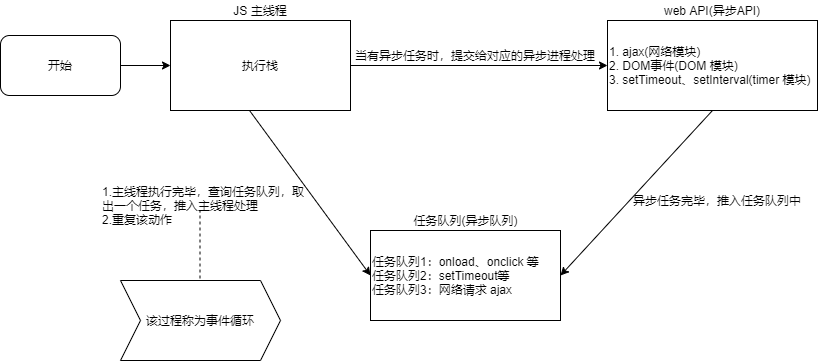

The diagram above was exported from draw.io. Its source (the exported page's mxGraphModel, read from the mxfile embedded in the PNG):
<mxGraphModel dx="1422" dy="786" grid="1" gridSize="10" guides="1" tooltips="1" connect="1" arrows="1" fold="1" page="1" pageScale="1" pageWidth="827" pageHeight="1169" math="0" shadow="0">
  <root>
    <mxCell id="0" />
    <mxCell id="1" parent="0" />
    <mxCell id="20" value="" style="edgeStyle=orthogonalEdgeStyle;rounded=0;orthogonalLoop=1;jettySize=auto;html=1;" parent="1" source="2" target="19" edge="1">
      <mxGeometry relative="1" as="geometry">
        <Array as="points">
          <mxPoint x="200" y="245" />
          <mxPoint x="200" y="245" />
        </Array>
      </mxGeometry>
    </mxCell>
    <mxCell id="2" value="开始" style="rounded=1;whiteSpace=wrap;html=1;" parent="1" vertex="1">
      <mxGeometry x="10" y="215" width="120" height="60" as="geometry" />
    </mxCell>
    <mxCell id="13" value="当有异步任务时，提交给对应的异步进程处理" style="text;html=1;strokeColor=none;fillColor=none;align=center;verticalAlign=middle;whiteSpace=wrap;rounded=0;" parent="1" vertex="1">
      <mxGeometry x="350" y="225" width="270" height="20" as="geometry" />
    </mxCell>
    <mxCell id="26" value="" style="edgeStyle=orthogonalEdgeStyle;rounded=0;orthogonalLoop=1;jettySize=auto;html=1;entryX=0;entryY=0.5;entryDx=0;entryDy=0;" parent="1" source="19" target="21" edge="1">
      <mxGeometry relative="1" as="geometry">
        <mxPoint x="420" y="245" as="targetPoint" />
      </mxGeometry>
    </mxCell>
    <mxCell id="19" value="执行栈" style="rounded=0;whiteSpace=wrap;html=1;" parent="1" vertex="1">
      <mxGeometry x="180" y="200" width="180" height="90" as="geometry" />
    </mxCell>
    <mxCell id="21" value="1. ajax(网络模块)&lt;br&gt;2. DOM事件(DOM 模块)&lt;br&gt;3. setTimeout、setInterval(timer 模块)" style="rounded=0;whiteSpace=wrap;html=1;align=left;" parent="1" vertex="1">
      <mxGeometry x="617" y="200" width="210" height="90" as="geometry" />
    </mxCell>
    <mxCell id="22" value="&lt;span style=&quot;white-space: normal&quot;&gt;任务队列1：onload、onclick 等&lt;/span&gt;&lt;br style=&quot;white-space: normal&quot;&gt;&lt;span style=&quot;white-space: normal&quot;&gt;任务队列2：setTimeout等&lt;/span&gt;&lt;br style=&quot;white-space: normal&quot;&gt;&lt;span style=&quot;white-space: normal&quot;&gt;任务队列3：网络请求 ajax&lt;/span&gt;" style="rounded=0;whiteSpace=wrap;html=1;align=left;" parent="1" vertex="1">
      <mxGeometry x="380" y="410" width="190" height="90" as="geometry" />
    </mxCell>
    <mxCell id="24" value="" style="endArrow=classic;html=1;entryX=1;entryY=0.5;entryDx=0;entryDy=0;exitX=0.5;exitY=1;exitDx=0;exitDy=0;" parent="1" source="21" target="22" edge="1">
      <mxGeometry width="50" height="50" relative="1" as="geometry">
        <mxPoint x="662" y="360" as="sourcePoint" />
        <mxPoint x="712" y="310" as="targetPoint" />
      </mxGeometry>
    </mxCell>
    <mxCell id="27" value="JS 主线程" style="text;html=1;strokeColor=none;fillColor=none;align=center;verticalAlign=middle;whiteSpace=wrap;rounded=0;" parent="1" vertex="1">
      <mxGeometry x="230" y="180" width="80" height="20" as="geometry" />
    </mxCell>
    <mxCell id="28" value="web API(异步API)" style="text;html=1;strokeColor=none;fillColor=none;align=center;verticalAlign=middle;whiteSpace=wrap;rounded=0;" parent="1" vertex="1">
      <mxGeometry x="662" y="180" width="120" height="20" as="geometry" />
    </mxCell>
    <mxCell id="31" value="任务队列(异步队列)" style="text;html=1;strokeColor=none;fillColor=none;align=center;verticalAlign=middle;whiteSpace=wrap;rounded=0;" parent="1" vertex="1">
      <mxGeometry x="412.5" y="390" width="125" height="20" as="geometry" />
    </mxCell>
    <mxCell id="33" value="异步任务完毕，推入任务队列中" style="text;html=1;strokeColor=none;fillColor=none;align=center;verticalAlign=middle;whiteSpace=wrap;rounded=0;" parent="1" vertex="1">
      <mxGeometry x="627" y="370" width="200" height="20" as="geometry" />
    </mxCell>
    <mxCell id="34" value="" style="endArrow=classic;html=1;exitX=0.439;exitY=1;exitDx=0;exitDy=0;exitPerimeter=0;entryX=0;entryY=0.5;entryDx=0;entryDy=0;" parent="1" source="19" target="22" edge="1">
      <mxGeometry width="50" height="50" relative="1" as="geometry">
        <mxPoint x="220" y="470" as="sourcePoint" />
        <mxPoint x="320" y="370" as="targetPoint" />
      </mxGeometry>
    </mxCell>
    <mxCell id="35" value="1.主线程执行完毕，查询任务队列，取出一个任务，推入主线程处理&lt;br&gt;2.重复该动作" style="text;html=1;strokeColor=none;fillColor=none;align=left;verticalAlign=middle;whiteSpace=wrap;rounded=0;" parent="1" vertex="1">
      <mxGeometry x="110" y="350" width="210" height="70" as="geometry" />
    </mxCell>
    <mxCell id="38" value="" style="endArrow=none;dashed=1;html=1;exitX=0.5;exitY=0;exitDx=0;exitDy=0;" parent="1" edge="1">
      <mxGeometry width="50" height="50" relative="1" as="geometry">
        <mxPoint x="209.5" y="470" as="sourcePoint" />
        <mxPoint x="209.5" y="390" as="targetPoint" />
      </mxGeometry>
    </mxCell>
    <mxCell id="40" value="该过程称为事件循环" style="shape=step;perimeter=stepPerimeter;whiteSpace=wrap;html=1;fixedSize=1;" parent="1" vertex="1">
      <mxGeometry x="130" y="460" width="160" height="80" as="geometry" />
    </mxCell>
  </root>
</mxGraphModel>